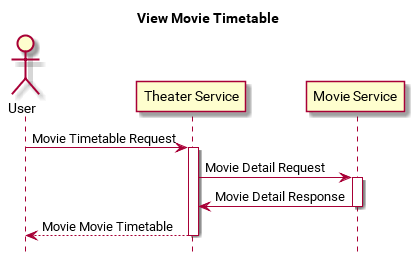

The diagram above was rendered by PlantUML. Its source (embedded in the PNG):
@startuml
hide footbox
title View Movie Timetable

actor User
participant "Theater Service" as TS
participant "Movie Service" as MS

User -> TS: Movie Timetable Request
activate TS
TS -> MS: Movie Detail Request
activate MS
MS -> TS: Movie Detail Response
deactivate MS
TS --> User: Movie Movie Timetable
deactivate TS

@enduml